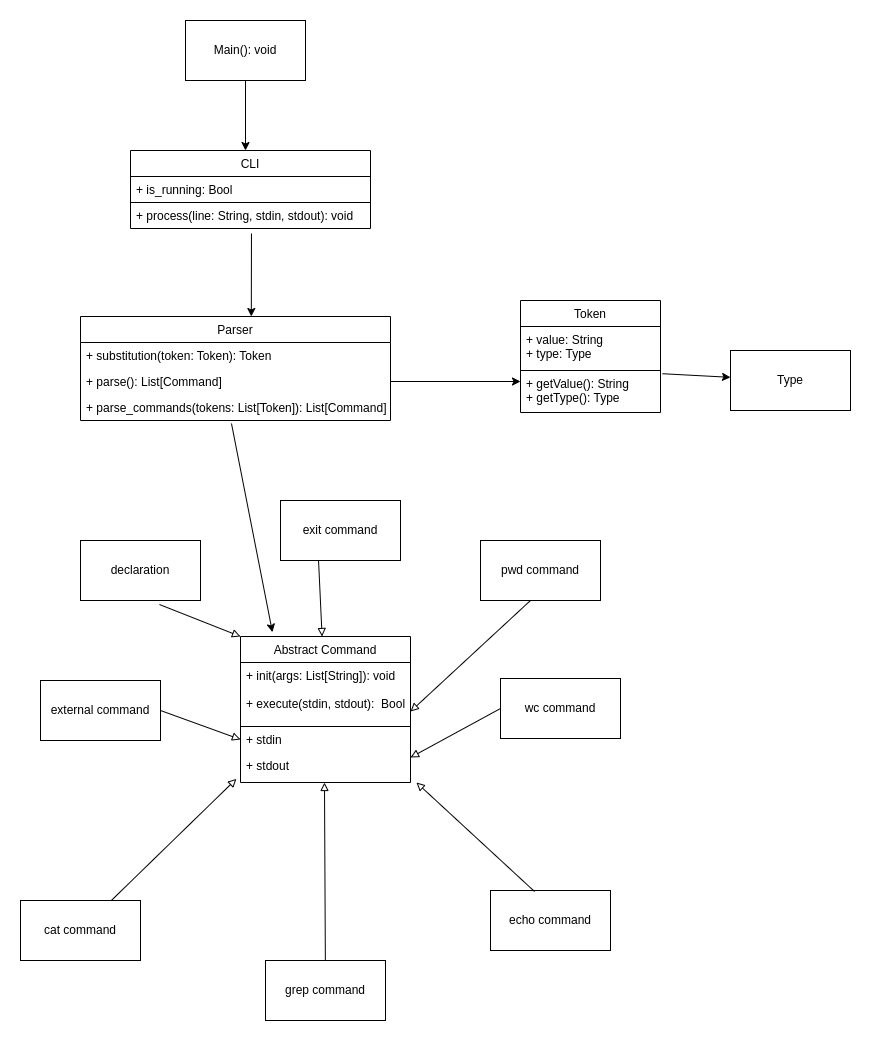

The diagram above was exported from draw.io. Its source (the exported page's mxGraphModel, read from the mxfile embedded in the PNG):
<mxGraphModel dx="1580" dy="5540" grid="1" gridSize="10" guides="1" tooltips="1" connect="1" arrows="1" fold="1" page="1" pageScale="1" pageWidth="3300" pageHeight="4681" math="0" shadow="0">
  <root>
    <mxCell id="0" />
    <mxCell id="1" parent="0" />
    <mxCell id="lk67MsWf8AhClrTRCENR-4" value="Abstract Command" style="swimlane;fontStyle=0;childLayout=stackLayout;horizontal=1;startSize=26;fillColor=none;horizontalStack=0;resizeParent=1;resizeParentMax=0;resizeLast=0;collapsible=1;marginBottom=0;" parent="1" vertex="1">
      <mxGeometry x="300" y="396" width="170" height="146" as="geometry">
        <mxRectangle x="300" y="396" width="140" height="26" as="alternateBounds" />
      </mxGeometry>
    </mxCell>
    <mxCell id="frDYe8EeZQTqSawpHcm8-13" value="+ init(args: List[String]): void&#10;&#10;+ execute(stdin, stdout):  Bool&#10;" style="text;strokeColor=default;fillColor=none;align=left;verticalAlign=top;spacingLeft=4;spacingRight=4;overflow=hidden;rotatable=0;points=[[0,0.5],[1,0.5]];portConstraint=eastwest;" vertex="1" parent="lk67MsWf8AhClrTRCENR-4">
      <mxGeometry y="26" width="170" height="64" as="geometry" />
    </mxCell>
    <mxCell id="lk67MsWf8AhClrTRCENR-6" value="+ stdin" style="text;strokeColor=none;fillColor=none;align=left;verticalAlign=top;spacingLeft=4;spacingRight=4;overflow=hidden;rotatable=0;points=[[0,0.5],[1,0.5]];portConstraint=eastwest;" parent="lk67MsWf8AhClrTRCENR-4" vertex="1">
      <mxGeometry y="90" width="170" height="26" as="geometry" />
    </mxCell>
    <mxCell id="lk67MsWf8AhClrTRCENR-7" value="+ stdout" style="text;strokeColor=none;fillColor=none;align=left;verticalAlign=top;spacingLeft=4;spacingRight=4;overflow=hidden;rotatable=0;points=[[0,0.5],[1,0.5]];portConstraint=eastwest;" parent="lk67MsWf8AhClrTRCENR-4" vertex="1">
      <mxGeometry y="116" width="170" height="30" as="geometry" />
    </mxCell>
    <mxCell id="lk67MsWf8AhClrTRCENR-9" value="external command" style="rounded=0;whiteSpace=wrap;html=1;" parent="1" vertex="1">
      <mxGeometry x="100" y="440" width="120" height="60" as="geometry" />
    </mxCell>
    <mxCell id="lk67MsWf8AhClrTRCENR-10" value="cat command" style="rounded=0;whiteSpace=wrap;html=1;" parent="1" vertex="1">
      <mxGeometry x="80" y="660" width="120" height="60" as="geometry" />
    </mxCell>
    <mxCell id="lk67MsWf8AhClrTRCENR-11" value="echo command" style="rounded=0;whiteSpace=wrap;html=1;" parent="1" vertex="1">
      <mxGeometry x="550" y="650" width="120" height="60" as="geometry" />
    </mxCell>
    <mxCell id="lk67MsWf8AhClrTRCENR-12" value="pwd command" style="rounded=0;whiteSpace=wrap;html=1;" parent="1" vertex="1">
      <mxGeometry x="540" y="300" width="120" height="60" as="geometry" />
    </mxCell>
    <mxCell id="lk67MsWf8AhClrTRCENR-13" value="exit command" style="rounded=0;whiteSpace=wrap;html=1;" parent="1" vertex="1">
      <mxGeometry x="340" y="260" width="120" height="60" as="geometry" />
    </mxCell>
    <mxCell id="lk67MsWf8AhClrTRCENR-14" value="wc command" style="rounded=0;whiteSpace=wrap;html=1;" parent="1" vertex="1">
      <mxGeometry x="560" y="438" width="120" height="60" as="geometry" />
    </mxCell>
    <mxCell id="lk67MsWf8AhClrTRCENR-15" value="declaration" style="rounded=0;whiteSpace=wrap;html=1;" parent="1" vertex="1">
      <mxGeometry x="140" y="300" width="120" height="60" as="geometry" />
    </mxCell>
    <mxCell id="lk67MsWf8AhClrTRCENR-17" value="" style="endArrow=block;html=1;rounded=0;endFill=0;entryX=-0.024;entryY=0.878;entryDx=0;entryDy=0;entryPerimeter=0;" parent="1" source="lk67MsWf8AhClrTRCENR-10" edge="1" target="lk67MsWf8AhClrTRCENR-7">
      <mxGeometry width="50" height="50" relative="1" as="geometry">
        <mxPoint x="260" y="550" as="sourcePoint" />
        <mxPoint x="310" y="500" as="targetPoint" />
      </mxGeometry>
    </mxCell>
    <mxCell id="lk67MsWf8AhClrTRCENR-18" value="" style="endArrow=block;html=1;rounded=0;exitX=0.367;exitY=0.017;exitDx=0;exitDy=0;exitPerimeter=0;entryX=1.035;entryY=1;entryDx=0;entryDy=0;entryPerimeter=0;endFill=0;" parent="1" source="lk67MsWf8AhClrTRCENR-11" target="lk67MsWf8AhClrTRCENR-7" edge="1">
      <mxGeometry width="50" height="50" relative="1" as="geometry">
        <mxPoint x="560" y="480" as="sourcePoint" />
        <mxPoint x="610" y="430" as="targetPoint" />
      </mxGeometry>
    </mxCell>
    <mxCell id="lk67MsWf8AhClrTRCENR-19" value="" style="endArrow=block;html=1;rounded=0;entryX=0;entryY=0.5;entryDx=0;entryDy=0;endFill=0;" parent="1" target="lk67MsWf8AhClrTRCENR-6" edge="1">
      <mxGeometry width="50" height="50" relative="1" as="geometry">
        <mxPoint x="220" y="470" as="sourcePoint" />
        <mxPoint x="610" y="430" as="targetPoint" />
        <Array as="points">
          <mxPoint x="220" y="470" />
        </Array>
      </mxGeometry>
    </mxCell>
    <mxCell id="lk67MsWf8AhClrTRCENR-20" value="" style="endArrow=block;html=1;rounded=0;exitX=0.658;exitY=1.067;exitDx=0;exitDy=0;exitPerimeter=0;entryX=0;entryY=0;entryDx=0;entryDy=0;endFill=0;" parent="1" source="lk67MsWf8AhClrTRCENR-15" target="lk67MsWf8AhClrTRCENR-4" edge="1">
      <mxGeometry width="50" height="50" relative="1" as="geometry">
        <mxPoint x="560" y="480" as="sourcePoint" />
        <mxPoint x="610" y="430" as="targetPoint" />
      </mxGeometry>
    </mxCell>
    <mxCell id="lk67MsWf8AhClrTRCENR-21" value="" style="endArrow=block;html=1;rounded=0;exitX=0.317;exitY=1;exitDx=0;exitDy=0;exitPerimeter=0;endFill=0;" parent="1" source="lk67MsWf8AhClrTRCENR-13" target="lk67MsWf8AhClrTRCENR-4" edge="1">
      <mxGeometry width="50" height="50" relative="1" as="geometry">
        <mxPoint x="560" y="480" as="sourcePoint" />
        <mxPoint x="610" y="430" as="targetPoint" />
      </mxGeometry>
    </mxCell>
    <mxCell id="lk67MsWf8AhClrTRCENR-22" value="" style="endArrow=block;html=1;rounded=0;entryX=1;entryY=0.5;entryDx=0;entryDy=0;endFill=0;" parent="1" edge="1">
      <mxGeometry width="50" height="50" relative="1" as="geometry">
        <mxPoint x="590" y="360" as="sourcePoint" />
        <mxPoint x="470" y="471" as="targetPoint" />
      </mxGeometry>
    </mxCell>
    <mxCell id="lk67MsWf8AhClrTRCENR-23" value="" style="endArrow=block;html=1;rounded=0;exitX=0;exitY=0.5;exitDx=0;exitDy=0;entryX=1;entryY=1.192;entryDx=0;entryDy=0;entryPerimeter=0;endFill=0;" parent="1" source="lk67MsWf8AhClrTRCENR-14" target="lk67MsWf8AhClrTRCENR-6" edge="1">
      <mxGeometry width="50" height="50" relative="1" as="geometry">
        <mxPoint x="560" y="480" as="sourcePoint" />
        <mxPoint x="610" y="430" as="targetPoint" />
      </mxGeometry>
    </mxCell>
    <mxCell id="PS-EH0n9eMFbAmSK6VEt-2" value="CLI" style="swimlane;fontStyle=0;childLayout=stackLayout;horizontal=1;startSize=26;fillColor=none;horizontalStack=0;resizeParent=1;resizeParentMax=0;resizeLast=0;collapsible=1;marginBottom=0;" parent="1" vertex="1">
      <mxGeometry x="190" y="-90" width="240" height="78" as="geometry" />
    </mxCell>
    <mxCell id="PS-EH0n9eMFbAmSK6VEt-3" value="+ is_running: Bool" style="text;strokeColor=default;fillColor=none;align=left;verticalAlign=top;spacingLeft=4;spacingRight=4;overflow=hidden;rotatable=0;points=[[0,0.5],[1,0.5]];portConstraint=eastwest;" parent="PS-EH0n9eMFbAmSK6VEt-2" vertex="1">
      <mxGeometry y="26" width="240" height="26" as="geometry" />
    </mxCell>
    <mxCell id="PS-EH0n9eMFbAmSK6VEt-4" value="+ process(line: String, stdin, stdout): void" style="text;strokeColor=none;fillColor=none;align=left;verticalAlign=top;spacingLeft=4;spacingRight=4;overflow=hidden;rotatable=0;points=[[0,0.5],[1,0.5]];portConstraint=eastwest;" parent="PS-EH0n9eMFbAmSK6VEt-2" vertex="1">
      <mxGeometry y="52" width="240" height="26" as="geometry" />
    </mxCell>
    <mxCell id="PS-EH0n9eMFbAmSK6VEt-6" value="Parser" style="swimlane;fontStyle=0;childLayout=stackLayout;horizontal=1;startSize=26;fillColor=none;horizontalStack=0;resizeParent=1;resizeParentMax=0;resizeLast=0;collapsible=1;marginBottom=0;" parent="1" vertex="1">
      <mxGeometry x="140" y="76" width="310" height="104" as="geometry" />
    </mxCell>
    <mxCell id="PS-EH0n9eMFbAmSK6VEt-8" value="+ substitution(token: Token): Token" style="text;strokeColor=none;fillColor=none;align=left;verticalAlign=top;spacingLeft=4;spacingRight=4;overflow=hidden;rotatable=0;points=[[0,0.5],[1,0.5]];portConstraint=eastwest;" parent="PS-EH0n9eMFbAmSK6VEt-6" vertex="1">
      <mxGeometry y="26" width="310" height="26" as="geometry" />
    </mxCell>
    <mxCell id="PS-EH0n9eMFbAmSK6VEt-7" value="+ parse(): List[Command]" style="text;strokeColor=none;fillColor=none;align=left;verticalAlign=top;spacingLeft=4;spacingRight=4;overflow=hidden;rotatable=0;points=[[0,0.5],[1,0.5]];portConstraint=eastwest;" parent="PS-EH0n9eMFbAmSK6VEt-6" vertex="1">
      <mxGeometry y="52" width="310" height="26" as="geometry" />
    </mxCell>
    <mxCell id="PS-EH0n9eMFbAmSK6VEt-9" value="+ parse_commands(tokens: List[Token]): List[Command]&#10;" style="text;strokeColor=none;fillColor=none;align=left;verticalAlign=top;spacingLeft=4;spacingRight=4;overflow=hidden;rotatable=0;points=[[0,0.5],[1,0.5]];portConstraint=eastwest;" parent="PS-EH0n9eMFbAmSK6VEt-6" vertex="1">
      <mxGeometry y="78" width="310" height="26" as="geometry" />
    </mxCell>
    <mxCell id="PS-EH0n9eMFbAmSK6VEt-10" value="grep command" style="rounded=0;whiteSpace=wrap;html=1;" parent="1" vertex="1">
      <mxGeometry x="325" y="720" width="120" height="60" as="geometry" />
    </mxCell>
    <mxCell id="PS-EH0n9eMFbAmSK6VEt-19" value="Token" style="swimlane;fontStyle=0;childLayout=stackLayout;horizontal=1;startSize=26;fillColor=none;horizontalStack=0;resizeParent=1;resizeParentMax=0;resizeLast=0;collapsible=1;marginBottom=0;strokeColor=default;" parent="1" vertex="1">
      <mxGeometry x="580" y="60" width="140" height="112" as="geometry" />
    </mxCell>
    <mxCell id="PS-EH0n9eMFbAmSK6VEt-20" value="+ value: String&#10;+ type: Type&#10;" style="text;strokeColor=default;fillColor=none;align=left;verticalAlign=top;spacingLeft=4;spacingRight=4;overflow=hidden;rotatable=0;points=[[0,0.5],[1,0.5]];portConstraint=eastwest;" parent="PS-EH0n9eMFbAmSK6VEt-19" vertex="1">
      <mxGeometry y="26" width="140" height="44" as="geometry" />
    </mxCell>
    <mxCell id="PS-EH0n9eMFbAmSK6VEt-22" value="+ getValue(): String&#10;+ getType(): Type" style="text;strokeColor=none;fillColor=none;align=left;verticalAlign=top;spacingLeft=4;spacingRight=4;overflow=hidden;rotatable=0;points=[[0,0.5],[1,0.5]];portConstraint=eastwest;" parent="PS-EH0n9eMFbAmSK6VEt-19" vertex="1">
      <mxGeometry y="70" width="140" height="42" as="geometry" />
    </mxCell>
    <mxCell id="PS-EH0n9eMFbAmSK6VEt-27" value="Type" style="rounded=0;whiteSpace=wrap;html=1;strokeColor=default;" parent="1" vertex="1">
      <mxGeometry x="790" y="110" width="120" height="60" as="geometry" />
    </mxCell>
    <mxCell id="PS-EH0n9eMFbAmSK6VEt-28" value="" style="endArrow=classic;html=1;rounded=0;exitX=1.014;exitY=0.077;exitDx=0;exitDy=0;exitPerimeter=0;" parent="1" source="PS-EH0n9eMFbAmSK6VEt-22" target="PS-EH0n9eMFbAmSK6VEt-27" edge="1">
      <mxGeometry width="50" height="50" relative="1" as="geometry">
        <mxPoint x="630" y="270" as="sourcePoint" />
        <mxPoint x="680" y="220" as="targetPoint" />
        <Array as="points" />
      </mxGeometry>
    </mxCell>
    <mxCell id="PS-EH0n9eMFbAmSK6VEt-29" value="Main(): void" style="rounded=0;whiteSpace=wrap;html=1;strokeColor=default;" parent="1" vertex="1">
      <mxGeometry x="245" y="-220" width="120" height="60" as="geometry" />
    </mxCell>
    <mxCell id="frDYe8EeZQTqSawpHcm8-1" value="" style="endArrow=classic;html=1;rounded=0;exitX=0.5;exitY=1;exitDx=0;exitDy=0;" edge="1" parent="1" source="PS-EH0n9eMFbAmSK6VEt-29">
      <mxGeometry width="50" height="50" relative="1" as="geometry">
        <mxPoint x="470" y="190" as="sourcePoint" />
        <mxPoint x="305" y="-90" as="targetPoint" />
      </mxGeometry>
    </mxCell>
    <mxCell id="frDYe8EeZQTqSawpHcm8-3" value="" style="endArrow=classic;html=1;rounded=0;exitX=0.504;exitY=1.192;exitDx=0;exitDy=0;exitPerimeter=0;entryX=0.551;entryY=0;entryDx=0;entryDy=0;entryPerimeter=0;" edge="1" parent="1" source="PS-EH0n9eMFbAmSK6VEt-4" target="PS-EH0n9eMFbAmSK6VEt-6">
      <mxGeometry width="50" height="50" relative="1" as="geometry">
        <mxPoint x="470" y="190" as="sourcePoint" />
        <mxPoint x="520" y="140" as="targetPoint" />
      </mxGeometry>
    </mxCell>
    <mxCell id="frDYe8EeZQTqSawpHcm8-4" value="" style="endArrow=classic;html=1;rounded=0;exitX=1;exitY=0.5;exitDx=0;exitDy=0;" edge="1" parent="1" source="PS-EH0n9eMFbAmSK6VEt-7">
      <mxGeometry width="50" height="50" relative="1" as="geometry">
        <mxPoint x="470" y="170" as="sourcePoint" />
        <mxPoint x="580" y="141" as="targetPoint" />
      </mxGeometry>
    </mxCell>
    <mxCell id="frDYe8EeZQTqSawpHcm8-6" value="" style="endArrow=classic;html=1;rounded=0;exitX=0.487;exitY=1.115;exitDx=0;exitDy=0;exitPerimeter=0;entryX=0.188;entryY=-0.029;entryDx=0;entryDy=0;entryPerimeter=0;" edge="1" parent="1" source="PS-EH0n9eMFbAmSK6VEt-9" target="lk67MsWf8AhClrTRCENR-4">
      <mxGeometry width="50" height="50" relative="1" as="geometry">
        <mxPoint x="260" y="410" as="sourcePoint" />
        <mxPoint x="310" y="360" as="targetPoint" />
      </mxGeometry>
    </mxCell>
    <mxCell id="frDYe8EeZQTqSawpHcm8-7" value="" style="endArrow=block;html=1;rounded=0;endFill=0;entryX=0.494;entryY=1;entryDx=0;entryDy=0;entryPerimeter=0;" edge="1" parent="1" source="PS-EH0n9eMFbAmSK6VEt-10" target="lk67MsWf8AhClrTRCENR-7">
      <mxGeometry width="50" height="50" relative="1" as="geometry">
        <mxPoint x="251.25" y="560" as="sourcePoint" />
        <mxPoint x="320" y="510" as="targetPoint" />
      </mxGeometry>
    </mxCell>
  </root>
</mxGraphModel>